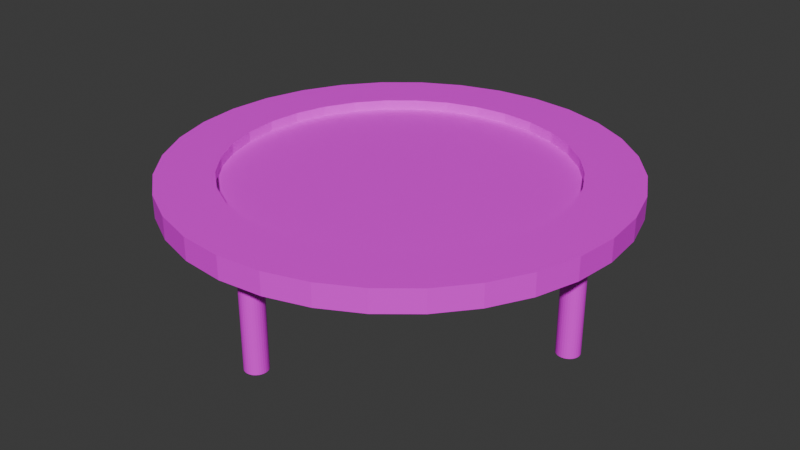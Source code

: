 # Source: trampoline.blend  (saved by Blender 4.1.24; exported with 4.5.12 LTS)
import bpy
from mathutils import Matrix  # noqa: F401  (used for matrix-valued properties, if any)

bpy.ops.wm.read_factory_settings(use_empty=True)
scene = bpy.context.scene
scene.name = 'Scene'

# ---- collections
col_collection = bpy.data.collections.new('Collection'); scene.collection.children.link(col_collection)

# ---- images (referenced by path relative to the original .blend; pixels are not part of the script)
import os
ASSET_DIR = os.environ.get("B2B_ASSET_DIR", "")  # directory of the original .blend (textures are referenced by path, not embedded)
HERE = os.path.dirname(os.path.abspath(__file__))  # packed textures are extracted next to this script under _unpacked/

def load_image(name, relpath, width, height, colorspace="sRGB"):
    """Load a texture the original file referenced (path relative to the .blend, or extracted next to this script)."""
    p = next((c for c in (os.path.join(HERE, relpath), os.path.join(ASSET_DIR, relpath)) if relpath and os.path.exists(c)), "")
    if p:
        img = bpy.data.images.load(p, check_existing=True)
        img.name = name
    else:  # same state as the original file: an image datablock whose file is absent (Cycles renders it pink)
        img = bpy.data.images.new(name, width, height)
        img.source = "FILE"
        img.filepath = "//" + (relpath or name)
    img.colorspace_settings.name = colorspace
    return img
img_trampoline_png = load_image('trampoline.png', 'trampoline.png', 1024, 1024, 'sRGB')

# ---- materials (node trees are filled in below, after node groups)
mat_x = bpy.data.materials.new('マテリアル')
mat_x.use_transparent_shadow = False

# ---- material node trees
mat_x.use_nodes = True; mat_x.node_tree.nodes.clear()
_N = mat_x.node_tree.nodes; _L = mat_x.node_tree.links
n0 = _N.new('ShaderNodeBsdfPrincipled'); n0.name = 'プリンシプルBSDF'; n0.location = (10, 300)
n1 = _N.new('ShaderNodeOutputMaterial'); n1.name = 'マテリアル出力'; n1.location = (300, 300)
n2 = _N.new('ShaderNodeTexImage'); n2.name = '画像テクスチャ'; n2.location = (-280, 280)
n2.image = img_trampoline_png
_L.new(n0.outputs[0], n1.inputs[0])
_L.new(n2.outputs[0], n0.inputs[0])
n1.is_active_output = True

# ---- world
world_world = bpy.data.worlds.new('World'); scene.world = world_world
world_world.use_nodes = True; world_world.node_tree.nodes.clear()
_N = world_world.node_tree.nodes; _L = world_world.node_tree.links
n0 = _N.new('ShaderNodeOutputWorld'); n0.name = 'World Output'; n0.location = (300, 300)
n1 = _N.new('ShaderNodeBackground'); n1.name = 'Background'; n1.location = (10, 300)
n1.inputs[0].default_value = (0.05088, 0.05088, 0.05088, 1.0)
_L.new(n1.outputs[0], n0.inputs[0])
n0.is_active_output = True
world_world.color = (0.05088, 0.05088, 0.05088)
world_world.use_sun_shadow = False
world_world.sun_shadow_jitter_overblur = 0.0

# ---- meshes
me_003 = bpy.data.meshes.new('円柱.003')
me_003.from_pydata([(0.85, -0.05, 0.0), (0.85, -0.05, 0.5), (0.8598, -0.04904, 0.0), (0.8598, -0.04904, 0.5), (0.8691, -0.04619, 0.0), (0.8691, -0.04619, 0.5), (0.8778, -0.04157, 0.0), (0.8778, -0.04157, 0.5), (0.8854, -0.03536, 0.0), (0.8854, -0.03536, 0.5), (0.8916, -0.02778, 0.0), (0.8916, -0.02778, 0.5), (0.8962, -0.01913, 0.0), (0.8962, -0.01913, 0.5), (0.899, -0.009755, 0.0), (0.899, -0.009755, 0.5), (0.9, 0.0, 0.0), (0.9, 0.0, 0.5), (0.899, 0.009755, 0.0), (0.899, 0.009755, 0.5), (0.8962, 0.01913, 0.0), (0.8962, 0.01913, 0.5), (0.8916, 0.02778, 0.0), (0.8916, 0.02778, 0.5), (0.8854, 0.03536, 0.0), (0.8854, 0.03536, 0.5), (0.8778, 0.04157, 0.0), (0.8778, 0.04157, 0.5), (0.8691, 0.04619, 0.0), (0.8691, 0.04619, 0.5), (0.8598, 0.04904, 0.0), (0.8598, 0.04904, 0.5), (0.85, 0.05, 0.0), (0.85, 0.05, 0.5), (0.8402, 0.04904, 0.0), (0.8402, 0.04904, 0.5), (0.8309, 0.04619, 0.0), (0.8309, 0.04619, 0.5), (0.8222, 0.04157, 0.0), (0.8222, 0.04157, 0.5), (0.8146, 0.03536, 0.0), (0.8146, 0.03536, 0.5), (0.8084, 0.02778, 0.0), (0.8084, 0.02778, 0.5), (0.8038, 0.01913, 0.0), (0.8038, 0.01913, 0.5), (0.801, 0.009755, 0.0), (0.801, 0.009755, 0.5), (0.8, 0.0, 0.0), (0.8, 0.0, 0.5), (0.801, -0.009755, 0.0), (0.801, -0.009755, 0.5), (0.8038, -0.01913, 0.0), (0.8038, -0.01913, 0.5), (0.8084, -0.02778, 0.0), (0.8084, -0.02778, 0.5), (0.8146, -0.03536, 0.0), (0.8146, -0.03536, 0.5), (0.8222, -0.04157, 0.0), (0.8222, -0.04157, 0.5), (0.8309, -0.04619, 0.0), (0.8309, -0.04619, 0.5), (0.8402, -0.04904, 0.0), (0.8402, -0.04904, 0.5), (0.0, 1.0, 0.45), (0.0, 1.0, 0.55), (0.1951, 0.9808, 0.45), (0.1951, 0.9808, 0.55), (0.3827, 0.9239, 0.45), (0.3827, 0.9239, 0.55), (0.5556, 0.8315, 0.45), (0.5556, 0.8315, 0.55), (0.7071, 0.7071, 0.45), (0.7071, 0.7071, 0.55), (0.8315, 0.5556, 0.45), (0.8315, 0.5556, 0.55), (0.9239, 0.3827, 0.45), (0.9239, 0.3827, 0.55), (0.9808, 0.1951, 0.45), (0.9808, 0.1951, 0.55), (1.0, 0.0, 0.45), (1.0, 0.0, 0.55), (0.9808, -0.1951, 0.45), (0.9808, -0.1951, 0.55), (0.9239, -0.3827, 0.45), (0.9239, -0.3827, 0.55), (0.8315, -0.5556, 0.45), (0.8315, -0.5556, 0.55), (0.7071, -0.7071, 0.45), (0.7071, -0.7071, 0.55), (0.5556, -0.8315, 0.45), (0.5556, -0.8315, 0.55), (0.3827, -0.9239, 0.45), (0.3827, -0.9239, 0.55), (0.1951, -0.9808, 0.45), (0.1951, -0.9808, 0.55), (0.0, -1.0, 0.45), (0.0, -1.0, 0.55), (-0.1951, -0.9808, 0.45), (-0.1951, -0.9808, 0.55), (-0.3827, -0.9239, 0.45), (-0.3827, -0.9239, 0.55), (-0.5556, -0.8315, 0.45), (-0.5556, -0.8315, 0.55), (-0.7071, -0.7071, 0.45), (-0.7071, -0.7071, 0.55), (-0.8315, -0.5556, 0.45), (-0.8315, -0.5556, 0.55), (-0.9239, -0.3827, 0.45), (-0.9239, -0.3827, 0.55), (-0.9808, -0.1951, 0.45), (-0.9808, -0.1951, 0.55), (-1.0, 0.0, 0.45), (-1.0, 0.0, 0.55), (-0.9808, 0.1951, 0.45), (-0.9808, 0.1951, 0.55), (-0.9239, 0.3827, 0.45), (-0.9239, 0.3827, 0.55), (-0.8315, 0.5556, 0.45), (-0.8315, 0.5556, 0.55), (-0.7071, 0.7071, 0.45), (-0.7071, 0.7071, 0.55), (-0.5556, 0.8315, 0.45), (-0.5556, 0.8315, 0.55), (-0.3827, 0.9239, 0.45), (-0.3827, 0.9239, 0.55), (-0.1951, 0.9808, 0.45), (-0.1951, 0.9808, 0.55), (-0.4167, 0.6236, 0.55), (-0.1463, 0.7356, 0.55), (-0.287, 0.6929, 0.55), (-0.7356, -0.1463, 0.55), (-0.6236, -0.4167, 0.55), (-0.6929, -0.287, 0.55), (0.1463, -0.7356, 0.55), (0.4167, -0.6236, 0.55), (0.287, -0.6929, 0.55), (0.6236, 0.4167, 0.55), (0.7356, 0.1463, 0.55), (0.6929, 0.287, 0.55), (-0.75, 0.0, 0.55), (-0.7356, 0.1463, 0.55), (-0.6236, 0.4167, 0.55), (-0.6929, 0.287, 0.55), (-0.5303, 0.5303, 0.55), (-0.4167, -0.6236, 0.55), (0.287, 0.6929, 0.55), (0.1463, 0.7356, 0.55), (0.0, 0.75, 0.55), (-0.5303, -0.5303, 0.55), (-0.287, -0.6929, 0.55), (-0.1463, -0.7356, 0.55), (0.4167, 0.6236, 0.55), (0.0, -0.75, 0.55), (0.6236, -0.4167, 0.55), (0.5303, -0.5303, 0.55), (0.75, 0.0, 0.55), (0.6929, -0.287, 0.55), (0.7356, -0.1463, 0.55), (0.5303, 0.5303, 0.55), (0.287, 0.6929, 0.45), (0.5303, 0.5303, 0.45), (0.4167, 0.6236, 0.45), (0.5303, -0.5303, 0.45), (0.6929, -0.287, 0.45), (0.6236, -0.4167, 0.45), (-0.5303, -0.5303, 0.45), (-0.287, -0.6929, 0.45), (-0.4167, -0.6236, 0.45), (-0.6929, 0.287, 0.45), (-0.5303, 0.5303, 0.45), (-0.6236, 0.4167, 0.45), (0.0, 0.75, 0.45), (0.287, -0.6929, 0.45), (0.1463, -0.7356, 0.45), (0.1463, 0.7356, 0.45), (0.6929, 0.287, 0.45), (0.6236, 0.4167, 0.45), (0.75, 0.0, 0.45), (0.7356, -0.1463, 0.45), (0.7356, 0.1463, 0.45), (0.4167, -0.6236, 0.45), (-0.75, 0.0, 0.45), (-0.7356, -0.1463, 0.45), (-0.7356, 0.1463, 0.45), (-0.6236, -0.4167, 0.45), (-0.6929, -0.287, 0.45), (-0.287, 0.6929, 0.45), (-0.4167, 0.6236, 0.45), (0.0, -0.75, 0.45), (-0.1463, -0.7356, 0.45), (-0.1463, 0.7356, 0.45), (0.0, 0.75, 0.495), (0.0, 0.75, 0.505), (0.1463, 0.7356, 0.495), (0.1463, 0.7356, 0.505), (0.287, 0.6929, 0.495), (0.287, 0.6929, 0.505), (0.4167, 0.6236, 0.495), (0.4167, 0.6236, 0.505), (0.5303, 0.5303, 0.495), (0.5303, 0.5303, 0.505), (0.6236, 0.4167, 0.495), (0.6236, 0.4167, 0.505), (0.6929, 0.287, 0.495), (0.6929, 0.287, 0.505), (0.7356, 0.1463, 0.495), (0.7356, 0.1463, 0.505), (0.75, 0.0, 0.495), (0.75, 0.0, 0.505), (0.7356, -0.1463, 0.495), (0.7356, -0.1463, 0.505), (0.6929, -0.287, 0.495), (0.6929, -0.287, 0.505), (0.6236, -0.4167, 0.495), (0.6236, -0.4167, 0.505), (0.5303, -0.5303, 0.495), (0.5303, -0.5303, 0.505), (0.4167, -0.6236, 0.495), (0.4167, -0.6236, 0.505), (0.287, -0.6929, 0.495), (0.287, -0.6929, 0.505), (0.1463, -0.7356, 0.495), (0.1463, -0.7356, 0.505), (0.0, -0.75, 0.495), (0.0, -0.75, 0.505), (-0.1463, -0.7356, 0.495), (-0.1463, -0.7356, 0.505), (-0.287, -0.6929, 0.495), (-0.287, -0.6929, 0.505), (-0.4167, -0.6236, 0.495), (-0.4167, -0.6236, 0.505), (-0.5303, -0.5303, 0.495), (-0.5303, -0.5303, 0.505), (-0.6236, -0.4167, 0.495), (-0.6236, -0.4167, 0.505), (-0.6929, -0.287, 0.495), (-0.6929, -0.287, 0.505), (-0.7356, -0.1463, 0.495), (-0.7356, -0.1463, 0.505), (-0.75, 0.0, 0.495), (-0.75, 0.0, 0.505), (-0.7356, 0.1463, 0.495), (-0.7356, 0.1463, 0.505), (-0.6929, 0.287, 0.495), (-0.6929, 0.287, 0.505), (-0.6236, 0.4167, 0.495), (-0.6236, 0.4167, 0.505), (-0.5303, 0.5303, 0.495), (-0.5303, 0.5303, 0.505), (-0.4167, 0.6236, 0.495), (-0.4167, 0.6236, 0.505), (-0.287, 0.6929, 0.495), (-0.287, 0.6929, 0.505), (-0.1463, 0.7356, 0.495), (-0.1463, 0.7356, 0.505), (0.0, -0.9, 0.0), (0.0, -0.9, 0.5), (0.009755, -0.899, 0.0), (0.009755, -0.899, 0.5), (0.01913, -0.8962, 0.0), (0.01913, -0.8962, 0.5), (0.02778, -0.8916, 0.0), (0.02778, -0.8916, 0.5), (0.03536, -0.8854, 0.0), (0.03536, -0.8854, 0.5), (0.04157, -0.8778, 0.0), (0.04157, -0.8778, 0.5), (0.04619, -0.8691, 0.0), (0.04619, -0.8691, 0.5), (0.04904, -0.8598, 0.0), (0.04904, -0.8598, 0.5), (0.05, -0.85, 0.0), (0.05, -0.85, 0.5), (0.04904, -0.8402, 0.0), (0.04904, -0.8402, 0.5), (0.04619, -0.8309, 0.0), (0.04619, -0.8309, 0.5), (0.04157, -0.8222, 0.0), (0.04157, -0.8222, 0.5), (0.03536, -0.8146, 0.0), (0.03536, -0.8146, 0.5), (0.02778, -0.8084, 0.0), (0.02778, -0.8084, 0.5), (0.01913, -0.8038, 0.0), (0.01913, -0.8038, 0.5), (0.009755, -0.801, 0.0), (0.009755, -0.801, 0.5), (0.0, -0.8, 0.0), (0.0, -0.8, 0.5), (-0.009755, -0.801, 0.0), (-0.009755, -0.801, 0.5), (-0.01913, -0.8038, 0.0), (-0.01913, -0.8038, 0.5), (-0.02778, -0.8084, 0.0), (-0.02778, -0.8084, 0.5), (-0.03536, -0.8146, 0.0), (-0.03536, -0.8146, 0.5), (-0.04157, -0.8222, 0.0), (-0.04157, -0.8222, 0.5), (-0.04619, -0.8309, 0.0), (-0.04619, -0.8309, 0.5), (-0.04904, -0.8402, 0.0), (-0.04904, -0.8402, 0.5), (-0.05, -0.85, 0.0), (-0.05, -0.85, 0.5), (-0.04904, -0.8598, 0.0), (-0.04904, -0.8598, 0.5), (-0.04619, -0.8691, 0.0), (-0.04619, -0.8691, 0.5), (-0.04157, -0.8778, 0.0), (-0.04157, -0.8778, 0.5), (-0.03536, -0.8854, 0.0), (-0.03536, -0.8854, 0.5), (-0.02778, -0.8916, 0.0), (-0.02778, -0.8916, 0.5), (-0.01913, -0.8962, 0.0), (-0.01913, -0.8962, 0.5), (-0.009755, -0.899, 0.0), (-0.009755, -0.899, 0.5), (-0.85, -0.05, 0.0), (-0.85, -0.05, 0.5), (-0.8402, -0.04904, 0.0), (-0.8402, -0.04904, 0.5), (-0.8309, -0.04619, 0.0), (-0.8309, -0.04619, 0.5), (-0.8222, -0.04157, 0.0), (-0.8222, -0.04157, 0.5), (-0.8146, -0.03536, 0.0), (-0.8146, -0.03536, 0.5), (-0.8084, -0.02778, 0.0), (-0.8084, -0.02778, 0.5), (-0.8038, -0.01913, 0.0), (-0.8038, -0.01913, 0.5), (-0.801, -0.009755, 0.0), (-0.801, -0.009755, 0.5), (-0.8, 0.0, 0.0), (-0.8, 0.0, 0.5), (-0.801, 0.009755, 0.0), (-0.801, 0.009755, 0.5), (-0.8038, 0.01913, 0.0), (-0.8038, 0.01913, 0.5), (-0.8084, 0.02778, 0.0), (-0.8084, 0.02778, 0.5), (-0.8146, 0.03536, 0.0), (-0.8146, 0.03536, 0.5), (-0.8222, 0.04157, 0.0), (-0.8222, 0.04157, 0.5), (-0.8309, 0.04619, 0.0), (-0.8309, 0.04619, 0.5), (-0.8402, 0.04904, 0.0), (-0.8402, 0.04904, 0.5), (-0.85, 0.05, 0.0), (-0.85, 0.05, 0.5), (-0.8598, 0.04904, 0.0), (-0.8598, 0.04904, 0.5), (-0.8691, 0.04619, 0.0), (-0.8691, 0.04619, 0.5), (-0.8778, 0.04157, 0.0), (-0.8778, 0.04157, 0.5), (-0.8854, 0.03536, 0.0), (-0.8854, 0.03536, 0.5), (-0.8916, 0.02778, 0.0), (-0.8916, 0.02778, 0.5), (-0.8962, 0.01913, 0.0), (-0.8962, 0.01913, 0.5), (-0.899, 0.009755, 0.0), (-0.899, 0.009755, 0.5), (-0.9, 0.0, 0.0), (-0.9, 0.0, 0.5), (-0.899, -0.009755, 0.0), (-0.899, -0.009755, 0.5), (-0.8962, -0.01913, 0.0), (-0.8962, -0.01913, 0.5), (-0.8916, -0.02778, 0.0), (-0.8916, -0.02778, 0.5), (-0.8854, -0.03536, 0.0), (-0.8854, -0.03536, 0.5), (-0.8778, -0.04157, 0.0), (-0.8778, -0.04157, 0.5), (-0.8691, -0.04619, 0.0), (-0.8691, -0.04619, 0.5), (-0.8598, -0.04904, 0.0), (-0.8598, -0.04904, 0.5), (0.0, 0.8, 0.0), (0.0, 0.8, 0.5), (0.009755, 0.801, 0.0), (0.009755, 0.801, 0.5), (0.01913, 0.8038, 0.0), (0.01913, 0.8038, 0.5), (0.02778, 0.8084, 0.0), (0.02778, 0.8084, 0.5), (0.03536, 0.8146, 0.0), (0.03536, 0.8146, 0.5), (0.04157, 0.8222, 0.0), (0.04157, 0.8222, 0.5), (0.04619, 0.8309, 0.0), (0.04619, 0.8309, 0.5), (0.04904, 0.8402, 0.0), (0.04904, 0.8402, 0.5), (0.05, 0.85, 0.0), (0.05, 0.85, 0.5), (0.04904, 0.8598, 0.0), (0.04904, 0.8598, 0.5), (0.04619, 0.8691, 0.0), (0.04619, 0.8691, 0.5), (0.04157, 0.8778, 0.0), (0.04157, 0.8778, 0.5), (0.03536, 0.8854, 0.0), (0.03536, 0.8854, 0.5), (0.02778, 0.8916, 0.0), (0.02778, 0.8916, 0.5), (0.01913, 0.8962, 0.0), (0.01913, 0.8962, 0.5), (0.009755, 0.899, 0.0), (0.009755, 0.899, 0.5), (0.0, 0.9, 0.0), (0.0, 0.9, 0.5), (-0.009755, 0.899, 0.0), (-0.009755, 0.899, 0.5), (-0.01913, 0.8962, 0.0), (-0.01913, 0.8962, 0.5), (-0.02778, 0.8916, 0.0), (-0.02778, 0.8916, 0.5), (-0.03536, 0.8854, 0.0), (-0.03536, 0.8854, 0.5), (-0.04157, 0.8778, 0.0), (-0.04157, 0.8778, 0.5), (-0.04619, 0.8691, 0.0), (-0.04619, 0.8691, 0.5), (-0.04904, 0.8598, 0.0), (-0.04904, 0.8598, 0.5), (-0.05, 0.85, 0.0), (-0.05, 0.85, 0.5), (-0.04904, 0.8402, 0.0), (-0.04904, 0.8402, 0.5), (-0.04619, 0.8309, 0.0), (-0.04619, 0.8309, 0.5), (-0.04157, 0.8222, 0.0), (-0.04157, 0.8222, 0.5), (-0.03536, 0.8146, 0.0), (-0.03536, 0.8146, 0.5), (-0.02778, 0.8084, 0.0), (-0.02778, 0.8084, 0.5), (-0.01913, 0.8038, 0.0), (-0.01913, 0.8038, 0.5), (-0.009755, 0.801, 0.0), (-0.009755, 0.801, 0.5)], [], [(0, 1, 3, 2), (2, 3, 5, 4), (4, 5, 7, 6), (6, 7, 9, 8), (8, 9, 11, 10), (10, 11, 13, 12), (12, 13, 15, 14), (14, 15, 17, 16), (16, 17, 19, 18), (18, 19, 21, 20), (20, 21, 23, 22), (22, 23, 25, 24), (24, 25, 27, 26), (26, 27, 29, 28), (28, 29, 31, 30), (30, 31, 33, 32), (32, 33, 35, 34), (34, 35, 37, 36), (36, 37, 39, 38), (38, 39, 41, 40), (40, 41, 43, 42), (42, 43, 45, 44), (44, 45, 47, 46), (46, 47, 49, 48), (48, 49, 51, 50), (50, 51, 53, 52), (52, 53, 55, 54), (54, 55, 57, 56), (56, 57, 59, 58), (58, 59, 61, 60), (3, 1, 63, 61, 59, 57, 55, 53, 51, 49, 47, 45, 43, 41, 39, 37, 35, 33, 31, 29, 27, 25, 23, 21, 19, 17, 15, 13, 11, 9, 7, 5), (60, 61, 63, 62), (62, 63, 1, 0), (0, 2, 4, 6, 8, 10, 12, 14, 16, 18, 20, 22, 24, 26, 28, 30, 32, 34, 36, 38, 40, 42, 44, 46, 48, 50, 52, 54, 56, 58, 60, 62), (64, 65, 67, 66), (66, 67, 69, 68), (68, 69, 71, 70), (70, 71, 73, 72), (72, 73, 75, 74), (74, 75, 77, 76), (76, 77, 79, 78), (78, 79, 81, 80), (80, 81, 83, 82), (82, 83, 85, 84), (84, 85, 87, 86), (86, 87, 89, 88), (88, 89, 91, 90), (90, 91, 93, 92), (92, 93, 95, 94), (94, 95, 97, 96), (96, 97, 99, 98), (98, 99, 101, 100), (100, 101, 103, 102), (102, 103, 105, 104), (104, 105, 107, 106), (106, 107, 109, 108), (108, 109, 111, 110), (110, 111, 113, 112), (112, 113, 115, 114), (114, 115, 117, 116), (116, 117, 119, 118), (118, 119, 121, 120), (120, 121, 123, 122), (122, 123, 125, 124), (146, 69, 67, 65, 127, 125, 123, 121, 119, 117, 115, 113, 111, 109, 107, 105, 103, 101, 99, 97, 95, 93, 91, 89, 87, 85, 157, 154, 155, 135, 136, 134, 153, 151, 150, 145, 149, 132, 133, 131, 140, 141, 143, 142, 144, 128, 130, 129, 148, 147), (157, 85, 83, 81, 79, 77, 75, 73, 71, 69, 146, 152, 159, 137, 139, 138, 156, 158), (124, 125, 127, 126), (126, 127, 65, 64), (168, 102, 104, 106, 108, 110, 112, 114, 116, 118, 171, 169, 184, 182, 183, 186, 185, 166), (171, 118, 120, 122, 124, 126, 64, 66, 68, 70, 72, 74, 76, 78, 80, 82, 84, 86, 88, 90, 92, 94, 96, 98, 100, 102, 168, 167, 190, 189, 174, 173, 181, 163, 165, 164, 179, 178, 180, 176, 177, 161, 162, 160, 175, 172, 191, 187, 188, 170), (175, 147, 148, 172), (160, 146, 147, 175), (162, 152, 146, 160), (161, 159, 152, 162), (137, 159, 161, 177), (139, 137, 177, 176), (138, 139, 176, 180), (156, 138, 180, 178), (158, 156, 178, 179), (157, 158, 179, 164), (154, 157, 164, 165), (155, 154, 165, 163), (135, 155, 163, 181), (136, 135, 181, 173), (134, 136, 173, 174), (153, 134, 174, 189), (151, 153, 189, 190), (150, 151, 190, 167), (145, 150, 167, 168), (149, 145, 168, 166), (185, 132, 149, 166), (186, 133, 132, 185), (183, 131, 133, 186), (182, 140, 131, 183), (184, 141, 140, 182), (169, 143, 141, 184), (171, 142, 143, 169), (170, 144, 142, 171), (188, 128, 144, 170), (187, 130, 128, 188), (191, 129, 130, 187), (172, 148, 129, 191), (192, 193, 195, 194), (194, 195, 197, 196), (196, 197, 199, 198), (198, 199, 201, 200), (200, 201, 203, 202), (202, 203, 205, 204), (204, 205, 207, 206), (206, 207, 209, 208), (208, 209, 211, 210), (210, 211, 213, 212), (212, 213, 215, 214), (214, 215, 217, 216), (216, 217, 219, 218), (218, 219, 221, 220), (220, 221, 223, 222), (222, 223, 225, 224), (224, 225, 227, 226), (226, 227, 229, 228), (228, 229, 231, 230), (230, 231, 233, 232), (232, 233, 235, 234), (234, 235, 237, 236), (236, 237, 239, 238), (238, 239, 241, 240), (240, 241, 243, 242), (242, 243, 245, 244), (244, 245, 247, 246), (246, 247, 249, 248), (248, 249, 251, 250), (250, 251, 253, 252), (195, 193, 255, 253, 251, 249, 247, 245, 243, 241, 239, 237, 235, 233, 231, 229, 227, 225, 223, 221, 219, 217, 215, 213, 211, 209, 207, 205, 203, 201, 199, 197), (252, 253, 255, 254), (254, 255, 193, 192), (192, 194, 196, 198, 200, 202, 204, 206, 208, 210, 212, 214, 216, 218, 220, 222, 224, 226, 228, 230, 232, 234, 236, 238, 240, 242, 244, 246, 248, 250, 252, 254), (256, 257, 259, 258), (258, 259, 261, 260), (260, 261, 263, 262), (262, 263, 265, 264), (264, 265, 267, 266), (266, 267, 269, 268), (268, 269, 271, 270), (270, 271, 273, 272), (272, 273, 275, 274), (274, 275, 277, 276), (276, 277, 279, 278), (278, 279, 281, 280), (280, 281, 283, 282), (282, 283, 285, 284), (284, 285, 287, 286), (286, 287, 289, 288), (288, 289, 291, 290), (290, 291, 293, 292), (292, 293, 295, 294), (294, 295, 297, 296), (296, 297, 299, 298), (298, 299, 301, 300), (300, 301, 303, 302), (302, 303, 305, 304), (304, 305, 307, 306), (306, 307, 309, 308), (308, 309, 311, 310), (310, 311, 313, 312), (312, 313, 315, 314), (314, 315, 317, 316), (259, 257, 319, 317, 315, 313, 311, 309, 307, 305, 303, 301, 299, 297, 295, 293, 291, 289, 287, 285, 283, 281, 279, 277, 275, 273, 271, 269, 267, 265, 263, 261), (316, 317, 319, 318), (318, 319, 257, 256), (256, 258, 260, 262, 264, 266, 268, 270, 272, 274, 276, 278, 280, 282, 284, 286, 288, 290, 292, 294, 296, 298, 300, 302, 304, 306, 308, 310, 312, 314, 316, 318), (320, 321, 323, 322), (322, 323, 325, 324), (324, 325, 327, 326), (326, 327, 329, 328), (328, 329, 331, 330), (330, 331, 333, 332), (332, 333, 335, 334), (334, 335, 337, 336), (336, 337, 339, 338), (338, 339, 341, 340), (340, 341, 343, 342), (342, 343, 345, 344), (344, 345, 347, 346), (346, 347, 349, 348), (348, 349, 351, 350), (350, 351, 353, 352), (352, 353, 355, 354), (354, 355, 357, 356), (356, 357, 359, 358), (358, 359, 361, 360), (360, 361, 363, 362), (362, 363, 365, 364), (364, 365, 367, 366), (366, 367, 369, 368), (368, 369, 371, 370), (370, 371, 373, 372), (372, 373, 375, 374), (374, 375, 377, 376), (376, 377, 379, 378), (378, 379, 381, 380), (323, 321, 383, 381, 379, 377, 375, 373, 371, 369, 367, 365, 363, 361, 359, 357, 355, 353, 351, 349, 347, 345, 343, 341, 339, 337, 335, 333, 331, 329, 327, 325), (380, 381, 383, 382), (382, 383, 321, 320), (320, 322, 324, 326, 328, 330, 332, 334, 336, 338, 340, 342, 344, 346, 348, 350, 352, 354, 356, 358, 360, 362, 364, 366, 368, 370, 372, 374, 376, 378, 380, 382), (384, 385, 387, 386), (386, 387, 389, 388), (388, 389, 391, 390), (390, 391, 393, 392), (392, 393, 395, 394), (394, 395, 397, 396), (396, 397, 399, 398), (398, 399, 401, 400), (400, 401, 403, 402), (402, 403, 405, 404), (404, 405, 407, 406), (406, 407, 409, 408), (408, 409, 411, 410), (410, 411, 413, 412), (412, 413, 415, 414), (414, 415, 417, 416), (416, 417, 419, 418), (418, 419, 421, 420), (420, 421, 423, 422), (422, 423, 425, 424), (424, 425, 427, 426), (426, 427, 429, 428), (428, 429, 431, 430), (430, 431, 433, 432), (432, 433, 435, 434), (434, 435, 437, 436), (436, 437, 439, 438), (438, 439, 441, 440), (440, 441, 443, 442), (442, 443, 445, 444), (387, 385, 447, 445, 443, 441, 439, 437, 435, 433, 431, 429, 427, 425, 423, 421, 419, 417, 415, 413, 411, 409, 407, 405, 403, 401, 399, 397, 395, 393, 391, 389), (444, 445, 447, 446), (446, 447, 385, 384), (384, 386, 388, 390, 392, 394, 396, 398, 400, 402, 404, 406, 408, 410, 412, 414, 416, 418, 420, 422, 424, 426, 428, 430, 432, 434, 436, 438, 440, 442, 444, 446)])
_uv = me_003.uv_layers.new(name='UVマップ')
_uv.uv.foreach_set('vector', [0.3147, 0.0111, 0.3147, 0.1099, 0.3128, 0.1099, 0.3128, 0.0111, 0.3128, 0.0111, 0.3128, 0.1099, 0.3108, 0.1099, 0.3108, 0.0111, 0.3108, 0.0111, 0.3108, 0.1099, 0.3089, 0.1099, 0.3089, 0.0111, 0.3089, 0.0111, 0.3089, 0.1099, 0.307, 0.1099, 0.307, 0.0111, 0.307, 0.0111, 0.307, 0.1099, 0.305, 0.1099, 0.305, 0.0111, 0.305, 0.0111, 0.305, 0.1099, 0.3031, 0.1099, 0.3031, 0.0111, 0.3031, 0.0111, 0.3031, 0.1099, 0.3012, 0.1099, 0.3012, 0.0111, 0.3012, 0.0111, 0.3012, 0.1099, 0.2992, 0.1099, 0.2992, 0.0111, 0.2992, 0.0111, 0.2992, 0.1099, 0.2973, 0.1099, 0.2973, 0.0111, 0.2973, 0.0111, 0.2973, 0.1099, 0.2953, 0.1099, 0.2953, 0.0111, 0.2953, 0.0111, 0.2953, 0.1099, 0.2934, 0.1099, 0.2934, 0.0111, 0.2934, 0.0111, 0.2934, 0.1099, 0.2915, 0.1099, 0.2915, 0.0111, 0.2915, 0.0111, 0.2915, 0.1099, 0.2895, 0.1099, 0.2895, 0.0111, 0.2895, 0.0111, 0.2895, 0.1099, 0.2876, 0.1099, 0.2876, 0.0111, 0.2876, 0.0111, 0.2876, 0.1099, 0.2857, 0.1099, 0.2857, 0.0111, 0.2857, 0.0111, 0.2857, 0.1099, 0.2837, 0.1099, 0.2837, 0.0111, 0.2837, 0.0111, 0.2837, 0.1099, 0.2818, 0.1099, 0.2818, 0.0111, 0.2818, 0.0111, 0.2818, 0.1099, 0.2798, 0.1099, 0.2798, 0.0111, 0.2798, 0.0111, 0.2798, 0.1099, 0.2779, 0.1099, 0.2779, 0.0111, 0.2779, 0.0111, 0.2779, 0.1099, 0.276, 0.1099, 0.276, 0.0111, 0.276, 0.0111, 0.276, 0.1099, 0.274, 0.1099, 0.274, 0.0111, 0.274, 0.0111, 0.274, 0.1099, 0.2721, 0.1099, 0.2721, 0.0111, 0.2721, 0.0111, 0.2721, 0.1099, 0.2702, 0.1099, 0.2702, 0.0111, 0.2702, 0.0111, 0.2702, 0.1099, 0.2682, 0.1099, 0.2682, 0.0111, 0.2682, 0.0111, 0.2682, 0.1099, 0.2663, 0.1099, 0.2663, 0.0111, 0.2663, 0.0111, 0.2663, 0.1099, 0.2644, 0.1099, 0.2644, 0.0111, 0.2644, 0.0111, 0.2644, 0.1099, 0.2624, 0.1099, 0.2624, 0.0111, 0.2624, 0.0111, 0.2624, 0.1099, 0.2605, 0.1099, 0.2605, 0.0111, 0.2605, 0.0111, 0.2605, 0.1099, 0.2585, 0.1099, 0.2585, 0.0111, 0.2585, 0.0111, 0.2585, 0.1099, 0.2566, 0.1099, 0.2566, 0.0111, 0.2228, 0.157, 0.2209, 0.1574, 0.219, 0.1574, 0.2171, 0.157, 0.2153, 0.1562, 0.2137, 0.1552, 0.2123, 0.1538, 0.2112, 0.1522, 0.2105, 0.1504, 0.2101, 0.1485, 0.2101, 0.1466, 0.2105, 0.1447, 0.2112, 0.1429, 0.2123, 0.1413, 0.2137, 0.1399, 0.2153, 0.1388, 0.2171, 0.1381, 0.219, 0.1377, 0.2209, 0.1377, 0.2228, 0.1381, 0.2246, 0.1388, 0.2262, 0.1399, 0.2276, 0.1413, 0.2287, 0.1429, 0.2294, 0.1447, 0.2298, 0.1466, 0.2298, 0.1485, 0.2294, 0.1504, 0.2287, 0.1522, 0.2276, 0.1538, 0.2262, 0.1552, 0.2246, 0.1562, 0.2566, 0.0111, 0.2566, 0.1099, 0.2547, 0.1099, 0.2547, 0.0111, 0.2547, 0.0111, 0.2547, 0.1099, 0.2527, 0.1099, 0.2527, 0.0111, 0.3012, 0.1527, 0.2995, 0.1537, 0.2978, 0.1545, 0.2959, 0.1549, 0.2939, 0.1549, 0.292, 0.1545, 0.2902, 0.1537, 0.2886, 0.1527, 0.2873, 0.1513, 0.2862, 0.1497, 0.2854, 0.1479, 0.2851, 0.146, 0.2851, 0.1441, 0.2854, 0.1422, 0.2862, 0.1404, 0.2873, 0.1388, 0.2886, 0.1374, 0.2902, 0.1363, 0.292, 0.1356, 0.2939, 0.1352, 0.2959, 0.1352, 0.2978, 0.1356, 0.2995, 0.1363, 0.3012, 0.1374, 0.3025, 0.1388, 0.3036, 0.1404, 0.3043, 0.1422, 0.3047, 0.1441, 0.3047, 0.146, 0.3043, 0.1479, 0.3036, 0.1497, 0.3025, 0.1513, 0.9273, 0.8602, 0.9137, 0.8746, 0.8855, 0.8481, 0.8991, 0.8337, 0.8991, 0.8337, 0.8855, 0.8481, 0.8573, 0.8215, 0.8708, 0.8071, 0.8708, 0.8071, 0.8573, 0.8215, 0.8291, 0.795, 0.8426, 0.7806, 0.8426, 0.7806, 0.8291, 0.795, 0.8009, 0.7685, 0.8144, 0.7541, 0.8144, 0.7541, 0.8009, 0.7685, 0.7727, 0.7419, 0.7862, 0.7275, 0.7862, 0.7275, 0.7727, 0.7419, 0.7444, 0.7154, 0.758, 0.701, 0.758, 0.701, 0.7444, 0.7154, 0.7162, 0.6888, 0.7298, 0.6744, 0.7298, 0.6744, 0.7162, 0.6888, 0.688, 0.6623, 0.7016, 0.6479, 0.7016, 0.6479, 0.688, 0.6623, 0.6598, 0.6358, 0.6733, 0.6214, 0.6733, 0.6214, 0.6598, 0.6358, 0.6316, 0.6092, 0.6451, 0.5948, 0.6451, 0.5948, 0.6316, 0.6092, 0.6034, 0.5827, 0.6169, 0.5683, 0.6169, 0.5683, 0.6034, 0.5827, 0.5752, 0.5561, 0.5887, 0.5417, 0.5887, 0.5417, 0.5752, 0.5561, 0.547, 0.5296, 0.5605, 0.5152, 0.5605, 0.5152, 0.547, 0.5296, 0.5187, 0.503, 0.5323, 0.4887, 0.5323, 0.4887, 0.5187, 0.503, 0.4905, 0.4765, 0.5041, 0.4621, 0.5041, 0.4621, 0.4905, 0.4765, 0.4623, 0.45, 0.4759, 0.4356, 0.4759, 0.4356, 0.4623, 0.45, 0.4341, 0.4234, 0.4476, 0.409, 0.4476, 0.409, 0.4341, 0.4234, 0.4059, 0.3969, 0.4194, 0.3825, 0.4194, 0.3825, 0.4059, 0.3969, 0.3777, 0.3703, 0.3912, 0.3559, 0.3912, 0.3559, 0.3777, 0.3703, 0.3495, 0.3438, 0.363, 0.3294, 0.363, 0.3294, 0.3495, 0.3438, 0.3213, 0.3173, 0.3348, 0.3029, 0.3348, 0.3029, 0.3213, 0.3173, 0.293, 0.2907, 0.3066, 0.2763, 0.3066, 0.2763, 0.293, 0.2907, 0.2648, 0.2642, 0.2784, 0.2498, 0.2784, 0.2498, 0.2648, 0.2642, 0.2366, 0.2376, 0.2502, 0.2232, 0.2502, 0.2232, 0.2366, 0.2376, 0.2084, 0.2111, 0.2219, 0.1967, 0.2219, 0.1967, 0.2084, 0.2111, 0.1802, 0.1845, 0.1937, 0.1702, 0.1937, 0.1702, 0.1802, 0.1845, 0.152, 0.158, 0.1655, 0.1436, 0.1655, 0.1436, 0.152, 0.158, 0.1238, 0.1315, 0.1373, 0.1171, 0.1373, 0.1171, 0.1238, 0.1315, 0.09555, 0.1049, 0.1091, 0.09053, 0.1091, 0.09053, 0.09555, 0.1049, 0.06733, 0.07838, 0.08087, 0.06399, 0.5221, 0.3498, 0.5078, 0.3971, 0.472, 0.3822, 0.4398, 0.3607, 0.4124, 0.3333, 0.3909, 0.3011, 0.3761, 0.2653, 0.3685, 0.2274, 0.3685, 0.1886, 0.3761, 0.1506, 0.3909, 0.1148, 0.4124, 0.08263, 0.4398, 0.05524, 0.472, 0.03372, 0.5078, 0.0189, 0.5458, 0.01134, 0.5845, 0.01134, 0.6225, 0.0189, 0.6583, 0.03372, 0.6905, 0.05524, 0.7179, 0.08263, 0.7394, 0.1148, 0.7542, 0.1506, 0.7618, 0.1886, 0.7618, 0.2274, 0.7542, 0.2653, 0.707, 0.251, 0.7126, 0.2225, 0.7126, 0.1935, 0.707, 0.165, 0.6959, 0.1381, 0.6797, 0.114, 0.6592, 0.09343, 0.635, 0.07729, 0.6082, 0.06617, 0.5797, 0.0605, 0.5506, 0.0605, 0.5221, 0.06617, 0.4953, 0.07729, 0.4711, 0.09343, 0.4506, 0.114, 0.4345, 0.1381, 0.4233, 0.165, 0.4177, 0.1935, 0.4177, 0.2225, 0.4233, 0.251, 0.4345, 0.2778, 0.4506, 0.302, 0.4711, 0.3225, 0.4953, 0.3387, 0.707, 0.251, 0.7542, 0.2653, 0.7394, 0.3011, 0.7179, 0.3333, 0.6905, 0.3607, 0.6583, 0.3822, 0.6225, 0.3971, 0.5845, 0.4046, 0.5458, 0.4046, 0.5078, 0.3971, 0.5221, 0.3498, 0.5506, 0.3555, 0.5797, 0.3555, 0.6082, 0.3498, 0.635, 0.3387, 0.6592, 0.3225, 0.6797, 0.302, 0.6959, 0.2778, 0.08087, 0.06399, 0.06733, 0.07838, 0.03912, 0.05184, 0.05266, 0.03745, 0.05266, 0.03745, 0.03912, 0.05184, 0.01091, 0.0253, 0.02445, 0.01091, 0.114, 0.7272, 0.08263, 0.7654, 0.05524, 0.738, 0.03372, 0.7058, 0.0189, 0.67, 0.01134, 0.632, 0.01134, 0.5932, 0.0189, 0.5553, 0.03372, 0.5195, 0.05524, 0.4873, 0.09343, 0.5186, 0.07729, 0.5428, 0.06617, 0.5696, 0.0605, 0.5981, 0.0605, 0.6271, 0.06617, 0.6556, 0.07729, 0.6825, 0.09343, 0.7066, 0.09343, 0.5186, 0.05524, 0.4873, 0.08263, 0.4599, 0.1148, 0.4384, 0.1506, 0.4235, 0.1886, 0.416, 0.2274, 0.416, 0.2653, 0.4235, 0.3011, 0.4384, 0.3333, 0.4599, 0.3607, 0.4873, 0.3822, 0.5195, 0.3971, 0.5553, 0.4046, 0.5932, 0.4046, 0.632, 0.3971, 0.67, 0.3822, 0.7058, 0.3607, 0.738, 0.3333, 0.7654, 0.3011, 0.7869, 0.2653, 0.8017, 0.2274, 0.8093, 0.1886, 0.8093, 0.1506, 0.8017, 0.1148, 0.7869, 0.08263, 0.7654, 0.114, 0.7272, 0.1381, 0.7433, 0.165, 0.7544, 0.1935, 0.7601, 0.2225, 0.7601, 0.251, 0.7544, 0.2778, 0.7433, 0.302, 0.7272, 0.3225, 0.7066, 0.3387, 0.6825, 0.3498, 0.6556, 0.3555, 0.6271, 0.3555, 0.5981, 0.3498, 0.5696, 0.3387, 0.5428, 0.3225, 0.5186, 0.302, 0.4981, 0.2778, 0.4819, 0.251, 0.4708, 0.2225, 0.4651, 0.1935, 0.4651, 0.165, 0.4708, 0.1381, 0.4819, 0.114, 0.4981, 0.2404, 0.2758, 0.2268, 0.2902, 0.2057, 0.2703, 0.2192, 0.2559, 0.2615, 0.2957, 0.248, 0.3101, 0.2268, 0.2902, 0.2404, 0.2758, 0.2827, 0.3156, 0.2692, 0.33, 0.248, 0.3101, 0.2615, 0.2957, 0.3039, 0.3355, 0.2903, 0.3499, 0.2692, 0.33, 0.2827, 0.3156, 0.3115, 0.3698, 0.2903, 0.3499, 0.3039, 0.3355, 0.325, 0.3554, 0.3326, 0.3897, 0.3115, 0.3698, 0.325, 0.3554, 0.3462, 0.3753, 0.3538, 0.4096, 0.3326, 0.3897, 0.3462, 0.3753, 0.3673, 0.3952, 0.375, 0.4295, 0.3538, 0.4096, 0.3673, 0.3952, 0.3885, 0.4151, 0.3961, 0.4494, 0.375, 0.4295, 0.3885, 0.4151, 0.4097, 0.435, 0.4173, 0.4693, 0.3961, 0.4494, 0.4097, 0.435, 0.4308, 0.4549, 0.4384, 0.4892, 0.4173, 0.4693, 0.4308, 0.4549, 0.452, 0.4748, 0.4596, 0.5091, 0.4384, 0.4892, 0.452, 0.4748, 0.4731, 0.4947, 0.4808, 0.529, 0.4596, 0.5091, 0.4731, 0.4947, 0.4943, 0.5146, 0.5019, 0.5489, 0.4808, 0.529, 0.4943, 0.5146, 0.5155, 0.5346, 0.5231, 0.5689, 0.5019, 0.5489, 0.5155, 0.5346, 0.5366, 0.5545, 0.5442, 0.5888, 0.5231, 0.5689, 0.5366, 0.5545, 0.5578, 0.5744, 0.5654, 0.6087, 0.5442, 0.5888, 0.5578, 0.5744, 0.5789, 0.5943, 0.5866, 0.6286, 0.5654, 0.6087, 0.5789, 0.5943, 0.6001, 0.6142, 0.6077, 0.6485, 0.5866, 0.6286, 0.6001, 0.6142, 0.6213, 0.6341, 0.6289, 0.6684, 0.6077, 0.6485, 0.6213, 0.6341, 0.6424, 0.654, 0.6636, 0.6739, 0.65, 0.6883, 0.6289, 0.6684, 0.6424, 0.654, 0.6847, 0.6938, 0.6712, 0.7082, 0.65, 0.6883, 0.6636, 0.6739, 0.7059, 0.7137, 0.6924, 0.7281, 0.6712, 0.7082, 0.6847, 0.6938, 0.7271, 0.7336, 0.7135, 0.748, 0.6924, 0.7281, 0.7059, 0.7137, 0.7482, 0.7535, 0.7347, 0.7679, 0.7135, 0.748, 0.7271, 0.7336, 0.7694, 0.7734, 0.7558, 0.7878, 0.7347, 0.7679, 0.7482, 0.7535, 0.7905, 0.7933, 0.777, 0.8077, 0.7558, 0.7878, 0.7694, 0.7734, 0.8117, 0.8132, 0.7982, 0.8276, 0.777, 0.8077, 0.7905, 0.7933, 0.8329, 0.8331, 0.8193, 0.8475, 0.7982, 0.8276, 0.8117, 0.8132, 0.854, 0.853, 0.8405, 0.8674, 0.8193, 0.8475, 0.8329, 0.8331, 0.8752, 0.873, 0.8616, 0.8873, 0.8405, 0.8674, 0.854, 0.853, 0.8963, 0.8929, 0.8828, 0.9073, 0.8616, 0.8873, 0.8752, 0.873, 0.8653, 0.9258, 0.864, 0.9273, 0.8428, 0.9074, 0.8442, 0.9059, 0.8442, 0.9059, 0.8428, 0.9074, 0.8217, 0.8875, 0.823, 0.886, 0.823, 0.886, 0.8217, 0.8875, 0.8005, 0.8675, 0.8018, 0.8661, 0.8018, 0.8661, 0.8005, 0.8675, 0.7793, 0.8476, 0.7807, 0.8462, 0.7807, 0.8462, 0.7793, 0.8476, 0.7582, 0.8277, 0.7595, 0.8263, 0.7595, 0.8263, 0.7582, 0.8277, 0.737, 0.8078, 0.7384, 0.8064, 0.7384, 0.8064, 0.737, 0.8078, 0.7159, 0.7879, 0.7172, 0.7865, 0.7172, 0.7865, 0.7159, 0.7879, 0.6947, 0.768, 0.6961, 0.7666, 0.6961, 0.7666, 0.6947, 0.768, 0.6735, 0.7481, 0.6749, 0.7467, 0.6749, 0.7467, 0.6735, 0.7481, 0.6524, 0.7282, 0.6537, 0.7268, 0.6537, 0.7268, 0.6524, 0.7282, 0.6312, 0.7083, 0.6326, 0.7069, 0.6326, 0.7069, 0.6312, 0.7083, 0.6101, 0.6884, 0.6114, 0.687, 0.6114, 0.687, 0.6101, 0.6884, 0.5889, 0.6685, 0.5903, 0.667, 0.5903, 0.667, 0.5889, 0.6685, 0.5677, 0.6486, 0.5691, 0.6471, 0.5691, 0.6471, 0.5677, 0.6486, 0.5466, 0.6287, 0.5479, 0.6272, 0.5479, 0.6272, 0.5466, 0.6287, 0.5254, 0.6088, 0.5268, 0.6073, 0.5268, 0.6073, 0.5254, 0.6088, 0.5043, 0.5889, 0.5056, 0.5874, 0.5056, 0.5874, 0.5043, 0.5889, 0.4831, 0.569, 0.4845, 0.5675, 0.4845, 0.5675, 0.4831, 0.569, 0.4619, 0.5491, 0.4633, 0.5476, 0.4633, 0.5476, 0.4619, 0.5491, 0.4408, 0.5291, 0.4421, 0.5277, 0.4421, 0.5277, 0.4408, 0.5291, 0.4196, 0.5092, 0.421, 0.5078, 0.421, 0.5078, 0.4196, 0.5092, 0.3985, 0.4893, 0.3998, 0.4879, 0.3998, 0.4879, 0.3985, 0.4893, 0.3773, 0.4694, 0.3787, 0.468, 0.3787, 0.468, 0.3773, 0.4694, 0.3561, 0.4495, 0.3575, 0.4481, 0.3575, 0.4481, 0.3561, 0.4495, 0.335, 0.4296, 0.3363, 0.4282, 0.3363, 0.4282, 0.335, 0.4296, 0.3138, 0.4097, 0.3152, 0.4083, 0.3152, 0.4083, 0.3138, 0.4097, 0.2927, 0.3898, 0.294, 0.3884, 0.294, 0.3884, 0.2927, 0.3898, 0.2715, 0.3699, 0.2729, 0.3685, 0.2729, 0.3685, 0.2715, 0.3699, 0.2503, 0.35, 0.2517, 0.3486, 0.2517, 0.3486, 0.2503, 0.35, 0.2292, 0.3301, 0.2305, 0.3286, 0.8815, 0.6376, 0.8547, 0.6487, 0.8262, 0.6544, 0.7971, 0.6544, 0.7686, 0.6487, 0.7418, 0.6376, 0.7176, 0.6215, 0.6971, 0.6009, 0.6809, 0.5768, 0.6698, 0.5499, 0.6642, 0.5214, 0.6642, 0.4924, 0.6698, 0.4639, 0.6809, 0.4371, 0.6971, 0.4129, 0.7176, 0.3924, 0.7418, 0.3762, 0.7686, 0.3651, 0.7971, 0.3594, 0.8262, 0.3594, 0.8547, 0.3651, 0.8815, 0.3762, 0.9057, 0.3924, 0.9262, 0.4129, 0.9423, 0.4371, 0.9535, 0.4639, 0.9591, 0.4924, 0.9591, 0.5214, 0.9535, 0.5499, 0.9423, 0.5768, 0.9262, 0.6009, 0.9057, 0.6215, 0.2305, 0.3286, 0.2292, 0.3301, 0.208, 0.3102, 0.2094, 0.3087, 0.2094, 0.3087, 0.208, 0.3102, 0.1869, 0.2903, 0.1882, 0.2888, 0.5049, 0.6941, 0.5339, 0.6941, 0.5624, 0.6998, 0.5893, 0.7109, 0.6134, 0.7271, 0.634, 0.7476, 0.6501, 0.7718, 0.6612, 0.7986, 0.6669, 0.8271, 0.6669, 0.8561, 0.6612, 0.8846, 0.6501, 0.9115, 0.634, 0.9356, 0.6134, 0.9562, 0.5893, 0.9723, 0.5624, 0.9834, 0.5339, 0.9891, 0.5049, 0.9891, 0.4764, 0.9834, 0.4495, 0.9723, 0.4254, 0.9562, 0.4048, 0.9356, 0.3887, 0.9115, 0.3776, 0.8846, 0.3719, 0.8561, 0.3719, 0.8271, 0.3776, 0.7986, 0.3887, 0.7718, 0.4048, 0.7476, 0.4254, 0.7271, 0.4495, 0.7109, 0.4764, 0.6998, 0.07493, 0.1185, 0.07493, 0.2173, 0.07299, 0.2173, 0.07299, 0.1185, 0.07299, 0.1185, 0.07299, 0.2173, 0.07106, 0.2173, 0.07106, 0.1185, 0.07106, 0.1185, 0.07106, 0.2173, 0.06912, 0.2173, 0.06912, 0.1185, 0.06912, 0.1185, 0.06912, 0.2173, 0.06718, 0.2173, 0.06718, 0.1185, 0.06718, 0.1185, 0.06718, 0.2173, 0.06525, 0.2173, 0.06525, 0.1185, 0.06525, 0.1185, 0.06525, 0.2173, 0.06331, 0.2173, 0.06331, 0.1185, 0.06331, 0.1185, 0.06331, 0.2173, 0.06137, 0.2173, 0.06137, 0.1185, 0.06137, 0.1185, 0.06137, 0.2173, 0.05944, 0.2173, 0.05944, 0.1185, 0.05944, 0.1185, 0.05944, 0.2173, 0.0575, 0.2173, 0.0575, 0.1185, 0.0575, 0.1185, 0.0575, 0.2173, 0.05556, 0.2173, 0.05556, 0.1185, 0.05556, 0.1185, 0.05556, 0.2173, 0.05363, 0.2173, 0.05363, 0.1185, 0.05363, 0.1185, 0.05363, 0.2173, 0.05169, 0.2173, 0.05169, 0.1185, 0.05169, 0.1185, 0.05169, 0.2173, 0.04975, 0.2173, 0.04975, 0.1185, 0.04975, 0.1185, 0.04975, 0.2173, 0.04782, 0.2173, 0.04782, 0.1185, 0.04782, 0.1185, 0.04782, 0.2173, 0.04588, 0.2173, 0.04588, 0.1185, 0.04588, 0.1185, 0.04588, 0.2173, 0.04394, 0.2173, 0.04394, 0.1185, 0.04394, 0.1185, 0.04394, 0.2173, 0.04201, 0.2173, 0.04201, 0.1185, 0.04201, 0.1185, 0.04201, 0.2173, 0.04007, 0.2173, 0.04007, 0.1185, 0.04007, 0.1185, 0.04007, 0.2173, 0.03813, 0.2173, 0.03813, 0.1185, 0.03813, 0.1185, 0.03813, 0.2173, 0.0362, 0.2173, 0.0362, 0.1185, 0.0362, 0.1185, 0.0362, 0.2173, 0.03426, 0.2173, 0.03426, 0.1185, 0.03426, 0.1185, 0.03426, 0.2173, 0.03232, 0.2173, 0.03232, 0.1185, 0.03232, 0.1185, 0.03232, 0.2173, 0.03039, 0.2173, 0.03039, 0.1185, 0.03039, 0.1185, 0.03039, 0.2173, 0.02845, 0.2173, 0.02845, 0.1185, 0.02845, 0.1185, 0.02845, 0.2173, 0.02651, 0.2173, 0.02651, 0.1185, 0.02651, 0.1185, 0.02651, 0.2173, 0.02458, 0.2173, 0.02458, 0.1185, 0.02458, 0.1185, 0.02458, 0.2173, 0.02264, 0.2173, 0.02264, 0.1185, 0.02264, 0.1185, 0.02264, 0.2173, 0.0207, 0.2173, 0.0207, 0.1185, 0.0207, 0.1185, 0.0207, 0.2173, 0.01877, 0.2173, 0.01877, 0.1185, 0.01877, 0.1185, 0.01877, 0.2173, 0.01683, 0.2173, 0.01683, 0.1185, 0.08136, 0.0273, 0.08062, 0.02551, 0.08024, 0.02361, 0.08024, 0.02167, 0.08062, 0.01977, 0.08136, 0.01798, 0.08244, 0.01637, 0.08381, 0.015, 0.08542, 0.01392, 0.08721, 0.01318, 0.08911, 0.01281, 0.09104, 0.01281, 0.09294, 0.01318, 0.09473, 0.01392, 0.09634, 0.015, 0.09771, 0.01637, 0.09879, 0.01798, 0.09953, 0.01977, 0.09991, 0.02167, 0.09991, 0.02361, 0.09953, 0.02551, 0.09879, 0.0273, 0.09771, 0.02891, 0.09634, 0.03028, 0.09473, 0.03135, 0.09294, 0.03209, 0.09104, 0.03247, 0.08911, 0.03247, 0.08721, 0.03209, 0.08542, 0.03135, 0.08381, 0.03028, 0.08244, 0.02891, 0.01683, 0.1185, 0.01683, 0.2173, 0.01489, 0.2173, 0.01489, 0.1185, 0.01489, 0.1185, 0.01489, 0.2173, 0.01295, 0.2173, 0.01295, 0.1185, 0.1363, 0.04997, 0.1377, 0.05134, 0.1388, 0.05295, 0.1395, 0.05474, 0.1399, 0.05664, 0.1399, 0.05857, 0.1395, 0.06047, 0.1388, 0.06226, 0.1377, 0.06387, 0.1363, 0.06524, 0.1347, 0.06632, 0.1329, 0.06706, 0.131, 0.06744, 0.1291, 0.06744, 0.1272, 0.06706, 0.1254, 0.06632, 0.1238, 0.06524, 0.1224, 0.06387, 0.1213, 0.06226, 0.1206, 0.06047, 0.1202, 0.05857, 0.1202, 0.05664, 0.1206, 0.05474, 0.1213, 0.05295, 0.1224, 0.05134, 0.1238, 0.04997, 0.1254, 0.04889, 0.1272, 0.04815, 0.1291, 0.04777, 0.131, 0.04777, 0.1329, 0.04815, 0.1347, 0.04889, 0.1599, 0.2034, 0.1599, 0.3022, 0.1579, 0.3022, 0.1579, 0.2034, 0.1579, 0.2034, 0.1579, 0.3022, 0.156, 0.3022, 0.156, 0.2034, 0.156, 0.2034, 0.156, 0.3022, 0.154, 0.3022, 0.154, 0.2034, 0.154, 0.2034, 0.154, 0.3022, 0.1521, 0.3022, 0.1521, 0.2034, 0.1521, 0.2034, 0.1521, 0.3022, 0.1502, 0.3022, 0.1502, 0.2034, 0.1502, 0.2034, 0.1502, 0.3022, 0.1482, 0.3022, 0.1482, 0.2034, 0.1482, 0.2034, 0.1482, 0.3022, 0.1463, 0.3022, 0.1463, 0.2034, 0.1463, 0.2034, 0.1463, 0.3022, 0.1444, 0.3022, 0.1444, 0.2034, 0.1444, 0.2034, 0.1444, 0.3022, 0.1424, 0.3022, 0.1424, 0.2034, 0.1424, 0.2034, 0.1424, 0.3022, 0.1405, 0.3022, 0.1405, 0.2034, 0.1405, 0.2034, 0.1405, 0.3022, 0.1385, 0.3022, 0.1385, 0.2034, 0.1385, 0.2034, 0.1385, 0.3022, 0.1366, 0.3022, 0.1366, 0.2034, 0.1366, 0.2034, 0.1366, 0.3022, 0.1347, 0.3022, 0.1347, 0.2034, 0.1347, 0.2034, 0.1347, 0.3022, 0.1327, 0.3022, 0.1327, 0.2034, 0.1327, 0.2034, 0.1327, 0.3022, 0.1308, 0.3022, 0.1308, 0.2034, 0.1308, 0.2034, 0.1308, 0.3022, 0.1289, 0.3022, 0.1289, 0.2034, 0.1289, 0.2034, 0.1289, 0.3022, 0.1269, 0.3022, 0.1269, 0.2034, 0.1269, 0.2034, 0.1269, 0.3022, 0.125, 0.3022, 0.125, 0.2034, 0.125, 0.2034, 0.125, 0.3022, 0.1231, 0.3022, 0.1231, 0.2034, 0.1231, 0.2034, 0.1231, 0.3022, 0.1211, 0.3022, 0.1211, 0.2034, 0.1211, 0.2034, 0.1211, 0.3022, 0.1192, 0.3022, 0.1192, 0.2034, 0.1192, 0.2034, 0.1192, 0.3022, 0.1172, 0.3022, 0.1172, 0.2034, 0.1172, 0.2034, 0.1172, 0.3022, 0.1153, 0.3022, 0.1153, 0.2034, 0.1153, 0.2034, 0.1153, 0.3022, 0.1134, 0.3022, 0.1134, 0.2034, 0.1134, 0.2034, 0.1134, 0.3022, 0.1114, 0.3022, 0.1114, 0.2034, 0.1114, 0.2034, 0.1114, 0.3022, 0.1095, 0.3022, 0.1095, 0.2034, 0.1095, 0.2034, 0.1095, 0.3022, 0.1076, 0.3022, 0.1076, 0.2034, 0.1076, 0.2034, 0.1076, 0.3022, 0.1056, 0.3022, 0.1056, 0.2034, 0.1056, 0.2034, 0.1056, 0.3022, 0.1037, 0.3022, 0.1037, 0.2034, 0.1037, 0.2034, 0.1037, 0.3022, 0.1018, 0.3022, 0.1018, 0.2034, 0.2628, 0.173, 0.2646, 0.1738, 0.2662, 0.1749, 0.2676, 0.1762, 0.2686, 0.1778, 0.2694, 0.1796, 0.2698, 0.1815, 0.2698, 0.1835, 0.2694, 0.1854, 0.2686, 0.1871, 0.2676, 0.1888, 0.2662, 0.1901, 0.2646, 0.1912, 0.2628, 0.1919, 0.2609, 0.1923, 0.259, 0.1923, 0.2571, 0.1919, 0.2553, 0.1912, 0.2537, 0.1901, 0.2523, 0.1888, 0.2512, 0.1871, 0.2505, 0.1854, 0.2501, 0.1835, 0.2501, 0.1815, 0.2505, 0.1796, 0.2512, 0.1778, 0.2523, 0.1762, 0.2537, 0.1749, 0.2553, 0.1738, 0.2571, 0.173, 0.259, 0.1727, 0.2609, 0.1727, 0.1018, 0.2034, 0.1018, 0.3022, 0.09981, 0.3022, 0.09981, 0.2034, 0.09981, 0.2034, 0.09981, 0.3022, 0.09788, 0.3022, 0.09788, 0.2034, 0.06297, 0.2804, 0.06476, 0.2812, 0.06637, 0.2823, 0.06774, 0.2836, 0.06882, 0.2852, 0.06956, 0.287, 0.06994, 0.2889, 0.06994, 0.2909, 0.06956, 0.2928, 0.06882, 0.2945, 0.06774, 0.2962, 0.06637, 0.2975, 0.06476, 0.2986, 0.06297, 0.2993, 0.06107, 0.2997, 0.05914, 0.2997, 0.05724, 0.2993, 0.05545, 0.2986, 0.05384, 0.2975, 0.05247, 0.2962, 0.05139, 0.2945, 0.05065, 0.2928, 0.05027, 0.2909, 0.05027, 0.2889, 0.05065, 0.287, 0.05139, 0.2852, 0.05247, 0.2836, 0.05384, 0.2823, 0.05545, 0.2812, 0.05724, 0.2804, 0.05914, 0.2801, 0.06107, 0.2801, 0.1653, 0.1099, 0.1653, 0.0111, 0.1673, 0.0111, 0.1673, 0.1099, 0.1673, 0.1099, 0.1673, 0.0111, 0.1692, 0.0111, 0.1692, 0.1099, 0.1692, 0.1099, 0.1692, 0.0111, 0.1711, 0.0111, 0.1711, 0.1099, 0.1711, 0.1099, 0.1711, 0.0111, 0.1731, 0.0111, 0.1731, 0.1099, 0.1731, 0.1099, 0.1731, 0.0111, 0.175, 0.0111, 0.175, 0.1099, 0.175, 0.1099, 0.175, 0.0111, 0.1769, 0.0111, 0.1769, 0.1099, 0.1769, 0.1099, 0.1769, 0.0111, 0.1789, 0.0111, 0.1789, 0.1099, 0.1789, 0.1099, 0.1789, 0.0111, 0.1808, 0.0111, 0.1808, 0.1099, 0.1808, 0.1099, 0.1808, 0.0111, 0.1827, 0.0111, 0.1827, 0.1099, 0.1827, 0.1099, 0.1827, 0.0111, 0.1847, 0.0111, 0.1847, 0.1099, 0.1847, 0.1099, 0.1847, 0.0111, 0.1866, 0.0111, 0.1866, 0.1099, 0.1866, 0.1099, 0.1866, 0.0111, 0.1886, 0.0111, 0.1886, 0.1099, 0.1886, 0.1099, 0.1886, 0.0111, 0.1905, 0.0111, 0.1905, 0.1099, 0.1905, 0.1099, 0.1905, 0.0111, 0.1924, 0.0111, 0.1924, 0.1099, 0.1924, 0.1099, 0.1924, 0.0111, 0.1944, 0.0111, 0.1944, 0.1099, 0.1944, 0.1099, 0.1944, 0.0111, 0.1963, 0.0111, 0.1963, 0.1099, 0.1963, 0.1099, 0.1963, 0.0111, 0.1982, 0.0111, 0.1982, 0.1099, 0.1982, 0.1099, 0.1982, 0.0111, 0.2002, 0.0111, 0.2002, 0.1099, 0.2002, 0.1099, 0.2002, 0.0111, 0.2021, 0.0111, 0.2021, 0.1099, 0.2021, 0.1099, 0.2021, 0.0111, 0.2041, 0.0111, 0.2041, 0.1099, 0.2041, 0.1099, 0.2041, 0.0111, 0.206, 0.0111, 0.206, 0.1099, 0.206, 0.1099, 0.206, 0.0111, 0.2079, 0.0111, 0.2079, 0.1099, 0.2079, 0.1099, 0.2079, 0.0111, 0.2099, 0.0111, 0.2099, 0.1099, 0.2099, 0.1099, 0.2099, 0.0111, 0.2118, 0.0111, 0.2118, 0.1099, 0.2118, 0.1099, 0.2118, 0.0111, 0.2137, 0.0111, 0.2137, 0.1099, 0.2137, 0.1099, 0.2137, 0.0111, 0.2157, 0.0111, 0.2157, 0.1099, 0.2157, 0.1099, 0.2157, 0.0111, 0.2176, 0.0111, 0.2176, 0.1099, 0.2176, 0.1099, 0.2176, 0.0111, 0.2195, 0.0111, 0.2195, 0.1099, 0.2195, 0.1099, 0.2195, 0.0111, 0.2215, 0.0111, 0.2215, 0.1099, 0.2215, 0.1099, 0.2215, 0.0111, 0.2234, 0.0111, 0.2234, 0.1099, 0.02361, 0.08992, 0.02167, 0.08992, 0.01977, 0.08954, 0.01798, 0.0888, 0.01637, 0.08772, 0.015, 0.08635, 0.01392, 0.08474, 0.01318, 0.08295, 0.01281, 0.08105, 0.01281, 0.07912, 0.01318, 0.07722, 0.01392, 0.07543, 0.015, 0.07382, 0.01637, 0.07245, 0.01798, 0.07137, 0.01977, 0.07063, 0.02167, 0.07025, 0.02361, 0.07025, 0.02551, 0.07063, 0.0273, 0.07137, 0.02891, 0.07245, 0.03028, 0.07382, 0.03135, 0.07543, 0.03209, 0.07722, 0.03247, 0.07912, 0.03247, 0.08105, 0.03209, 0.08295, 0.03135, 0.08474, 0.03028, 0.08635, 0.02891, 0.08772, 0.0273, 0.0888, 0.02551, 0.08954, 0.2234, 0.1099, 0.2234, 0.0111, 0.2254, 0.0111, 0.2254, 0.1099, 0.2254, 0.1099, 0.2254, 0.0111, 0.2273, 0.0111, 0.2273, 0.1099, 0.01392, 0.2596, 0.01318, 0.2578, 0.01281, 0.2559, 0.01281, 0.254, 0.01318, 0.2521, 0.01392, 0.2503, 0.015, 0.2487, 0.01637, 0.2473, 0.01798, 0.2462, 0.01977, 0.2455, 0.02167, 0.2451, 0.02361, 0.2451, 0.02551, 0.2455, 0.0273, 0.2462, 0.02891, 0.2473, 0.03028, 0.2487, 0.03135, 0.2503, 0.03209, 0.2521, 0.03247, 0.254, 0.03247, 0.2559, 0.03209, 0.2578, 0.03135, 0.2596, 0.03028, 0.2612, 0.02891, 0.2626, 0.0273, 0.2636, 0.02551, 0.2644, 0.02361, 0.2648, 0.02167, 0.2648, 0.01977, 0.2644, 0.01798, 0.2636, 0.01637, 0.2626, 0.015, 0.2612])
me_003.materials.append(mat_x)
me_003.update()

# ---- objects
ob_trampoline = bpy.data.objects.new('trampoline', me_003)

# ---- transforms, parenting, visibility, modifiers, constraints
ob_trampoline.location = (0.0, 0.0, 0.0)

# ---- collection membership
col_collection.objects.link(ob_trampoline)

# ---- scene / render settings (as saved in the file)
scene.frame_start = 1; scene.frame_end = 250; scene.frame_set(1)
scene.render.engine = 'BLENDER_EEVEE_NEXT'
scene.cycles.sampling_pattern = 'TABULATED_SOBOL'
scene.eevee.ray_tracing_options.trace_max_roughness = 0.0
bpy.context.view_layer.update()

# ---- added for rendering (the .blend has no active camera and no usable light): camera, sun
cam_auto = bpy.data.cameras.new('AutoCamera')
cam_auto.lens = 50.0
cam_auto.sensor_width = 36.0
cam_auto.clip_end = 1000.0
ob_auto_camera = bpy.data.objects.new('AutoCamera', cam_auto)
scene.collection.objects.link(ob_auto_camera)
ob_auto_camera.location = (2.66595, -3.19914, 2.40776)
ob_auto_camera.rotation_euler = (1.09748, -7.21219e-08, 0.694738)
scene.camera = ob_auto_camera
light_auto_sun = bpy.data.lights.new('AutoSun', 'SUN')
light_auto_sun.energy = 3.0
light_auto_sun.angle = 0.0523599
ob_auto_sun = bpy.data.objects.new('AutoSun', light_auto_sun)
scene.collection.objects.link(ob_auto_sun)
ob_auto_sun.rotation_euler = (0.872665, 0.174533, 0.523599)
bpy.context.view_layer.update()

